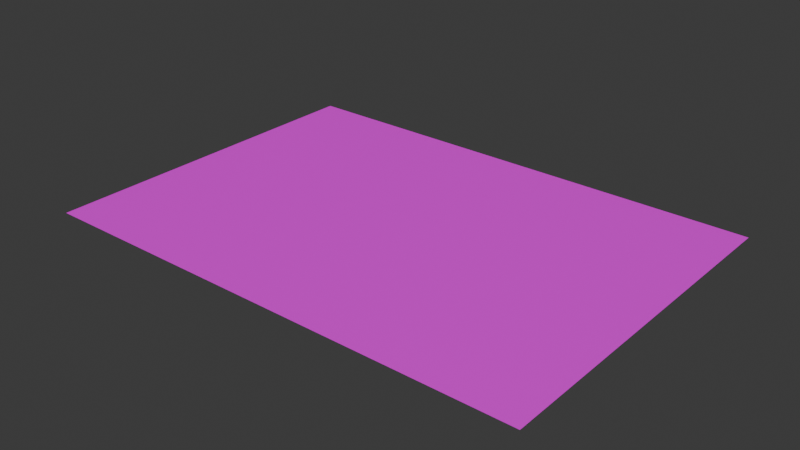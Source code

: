 # Source: CandlesClue.blend  (saved by Blender 4.1.24; exported with 4.5.12 LTS)
import bpy
from mathutils import Matrix  # noqa: F401  (used for matrix-valued properties, if any)

bpy.ops.wm.read_factory_settings(use_empty=True)
scene = bpy.context.scene
scene.name = 'Scene'

# ---- collections
col_collection = bpy.data.collections.new('Collection'); scene.collection.children.link(col_collection)

# ---- images (referenced by path relative to the original .blend; pixels are not part of the script)
import os
ASSET_DIR = os.environ.get("B2B_ASSET_DIR", "")  # directory of the original .blend (textures are referenced by path, not embedded)
HERE = os.path.dirname(os.path.abspath(__file__))  # packed textures are extracted next to this script under _unpacked/

def load_image(name, relpath, width, height, colorspace="sRGB"):
    """Load a texture the original file referenced (path relative to the .blend, or extracted next to this script)."""
    p = next((c for c in (os.path.join(HERE, relpath), os.path.join(ASSET_DIR, relpath)) if relpath and os.path.exists(c)), "")
    if p:
        img = bpy.data.images.load(p, check_existing=True)
        img.name = name
    else:  # same state as the original file: an image datablock whose file is absent (Cycles renders it pink)
        img = bpy.data.images.new(name, width, height)
        img.source = "FILE"
        img.filepath = "//" + (relpath or name)
    img.colorspace_settings.name = colorspace
    return img
img_combination_png = load_image('Combination.png', 'Combination.png', 1024, 1024, 'sRGB')

# ---- materials (node trees are filled in below, after node groups)
mat_material_001 = bpy.data.materials.new('Material.001')
mat_material_001.use_transparent_shadow = False

# ---- material node trees
mat_material_001.use_nodes = True; mat_material_001.node_tree.nodes.clear()
_N = mat_material_001.node_tree.nodes; _L = mat_material_001.node_tree.links
n0 = _N.new('ShaderNodeBsdfPrincipled'); n0.name = 'Principled BSDF'; n0.location = (10, 300)
n1 = _N.new('ShaderNodeOutputMaterial'); n1.name = 'Material Output'; n1.location = (300, 300)
n2 = _N.new('ShaderNodeTexImage'); n2.name = 'Image Texture'; n2.location = (-280, 280)
n2.image = img_combination_png
_L.new(n0.outputs[0], n1.inputs[0])
_L.new(n2.outputs[0], n0.inputs[0])
n1.is_active_output = True

# ---- world
world_world = bpy.data.worlds.new('World'); scene.world = world_world
world_world.use_nodes = True; world_world.node_tree.nodes.clear()
_N = world_world.node_tree.nodes; _L = world_world.node_tree.links
n0 = _N.new('ShaderNodeOutputWorld'); n0.name = 'World Output'; n0.location = (300, 300)
n1 = _N.new('ShaderNodeBackground'); n1.name = 'Background'; n1.location = (10, 300)
n1.inputs[0].default_value = (0.05088, 0.05088, 0.05088, 1.0)
_L.new(n1.outputs[0], n0.inputs[0])
n0.is_active_output = True
world_world.color = (0.05088, 0.05088, 0.05088)
world_world.use_sun_shadow = False
world_world.sun_shadow_jitter_overblur = 0.0

# ---- meshes
me_plane = bpy.data.meshes.new('Plane')
me_plane.from_pydata([(-1.0, -1.0, 0.0), (1.0, -1.0, 0.0), (-1.0, 1.0, 0.0), (1.0, 1.0, 0.0)], [], [(0, 1, 3, 2)])
_uv = me_plane.uv_layers.new(name='UVMap')
_uv.uv.foreach_set('vector', [0.0, 0.0, 1.0, 0.0, 1.0, 1.0, 0.0, 1.0])
me_plane.materials.append(mat_material_001)
me_plane.update()

# ---- objects
ob_plane = bpy.data.objects.new('Plane', me_plane)

# ---- transforms, parenting, visibility, modifiers, constraints
ob_plane.location = (0.0, 0.0, 0.0)
ob_plane.scale = (1.485, 1.05, 1.0)

# ---- collection membership
col_collection.objects.link(ob_plane)

# ---- scene / render settings (as saved in the file)
scene.frame_start = 1; scene.frame_end = 250; scene.frame_set(1)
scene.render.engine = 'BLENDER_EEVEE_NEXT'
scene.cycles.sampling_pattern = 'TABULATED_SOBOL'
scene.eevee.ray_tracing_options.trace_max_roughness = 0.0
bpy.context.view_layer.update()

# ---- added for rendering (the .blend has no active camera and no usable light): camera, sun
cam_auto = bpy.data.cameras.new('AutoCamera')
cam_auto.lens = 50.0
cam_auto.sensor_width = 36.0
cam_auto.clip_end = 1000.0
ob_auto_camera = bpy.data.objects.new('AutoCamera', cam_auto)
scene.collection.objects.link(ob_auto_camera)
ob_auto_camera.location = (3.36544, -4.03853, 2.69235)
ob_auto_camera.rotation_euler = (1.09748, -7.21219e-08, 0.694738)
scene.camera = ob_auto_camera
light_auto_sun = bpy.data.lights.new('AutoSun', 'SUN')
light_auto_sun.energy = 3.0
light_auto_sun.angle = 0.0523599
ob_auto_sun = bpy.data.objects.new('AutoSun', light_auto_sun)
scene.collection.objects.link(ob_auto_sun)
ob_auto_sun.rotation_euler = (0.872665, 0.174533, 0.523599)
bpy.context.view_layer.update()
